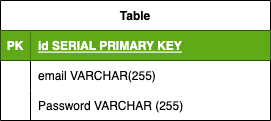

The diagram above was exported from draw.io. Its source (the exported page's mxGraphModel, read from the mxfile embedded in the PNG):
<mxGraphModel dx="892" dy="1161" grid="1" gridSize="10" guides="1" tooltips="1" connect="1" arrows="1" fold="1" page="1" pageScale="1" pageWidth="850" pageHeight="1100" math="0" shadow="0">
  <root>
    <mxCell id="0" />
    <mxCell id="1" parent="0" />
    <mxCell id="y_-yILk4Trhd2r35qC0p-1" value="Table" style="shape=table;startSize=30;container=1;collapsible=1;childLayout=tableLayout;fixedRows=1;rowLines=0;fontStyle=1;align=center;resizeLast=1;" vertex="1" parent="1">
      <mxGeometry x="60" y="40" width="270" height="120" as="geometry" />
    </mxCell>
    <mxCell id="y_-yILk4Trhd2r35qC0p-2" value="" style="shape=tableRow;horizontal=0;startSize=0;swimlaneHead=0;swimlaneBody=0;fillColor=none;collapsible=0;dropTarget=0;points=[[0,0.5],[1,0.5]];portConstraint=eastwest;top=0;left=0;right=0;bottom=1;" vertex="1" parent="y_-yILk4Trhd2r35qC0p-1">
      <mxGeometry y="30" width="270" height="30" as="geometry" />
    </mxCell>
    <mxCell id="y_-yILk4Trhd2r35qC0p-3" value="PK" style="shape=partialRectangle;connectable=0;fillColor=#60a917;top=0;left=0;bottom=0;right=0;fontStyle=1;overflow=hidden;fontColor=#ffffff;strokeColor=#2D7600;" vertex="1" parent="y_-yILk4Trhd2r35qC0p-2">
      <mxGeometry width="30" height="30" as="geometry">
        <mxRectangle width="30" height="30" as="alternateBounds" />
      </mxGeometry>
    </mxCell>
    <mxCell id="y_-yILk4Trhd2r35qC0p-4" value="id SERIAL PRIMARY KEY" style="shape=partialRectangle;connectable=0;fillColor=#60a917;top=0;left=0;bottom=0;right=0;align=left;spacingLeft=6;fontStyle=5;overflow=hidden;fontColor=#ffffff;strokeColor=#2D7600;" vertex="1" parent="y_-yILk4Trhd2r35qC0p-2">
      <mxGeometry x="30" width="240" height="30" as="geometry">
        <mxRectangle width="240" height="30" as="alternateBounds" />
      </mxGeometry>
    </mxCell>
    <mxCell id="y_-yILk4Trhd2r35qC0p-5" value="" style="shape=tableRow;horizontal=0;startSize=0;swimlaneHead=0;swimlaneBody=0;fillColor=none;collapsible=0;dropTarget=0;points=[[0,0.5],[1,0.5]];portConstraint=eastwest;top=0;left=0;right=0;bottom=0;" vertex="1" parent="y_-yILk4Trhd2r35qC0p-1">
      <mxGeometry y="60" width="270" height="30" as="geometry" />
    </mxCell>
    <mxCell id="y_-yILk4Trhd2r35qC0p-6" value="" style="shape=partialRectangle;connectable=0;fillColor=none;top=0;left=0;bottom=0;right=0;editable=1;overflow=hidden;" vertex="1" parent="y_-yILk4Trhd2r35qC0p-5">
      <mxGeometry width="30" height="30" as="geometry">
        <mxRectangle width="30" height="30" as="alternateBounds" />
      </mxGeometry>
    </mxCell>
    <mxCell id="y_-yILk4Trhd2r35qC0p-7" value="email VARCHAR(255)" style="shape=partialRectangle;connectable=0;fillColor=none;top=0;left=0;bottom=0;right=0;align=left;spacingLeft=6;overflow=hidden;" vertex="1" parent="y_-yILk4Trhd2r35qC0p-5">
      <mxGeometry x="30" width="240" height="30" as="geometry">
        <mxRectangle width="240" height="30" as="alternateBounds" />
      </mxGeometry>
    </mxCell>
    <mxCell id="y_-yILk4Trhd2r35qC0p-8" value="" style="shape=tableRow;horizontal=0;startSize=0;swimlaneHead=0;swimlaneBody=0;fillColor=none;collapsible=0;dropTarget=0;points=[[0,0.5],[1,0.5]];portConstraint=eastwest;top=0;left=0;right=0;bottom=0;" vertex="1" parent="y_-yILk4Trhd2r35qC0p-1">
      <mxGeometry y="90" width="270" height="30" as="geometry" />
    </mxCell>
    <mxCell id="y_-yILk4Trhd2r35qC0p-9" value="" style="shape=partialRectangle;connectable=0;fillColor=none;top=0;left=0;bottom=0;right=0;editable=1;overflow=hidden;" vertex="1" parent="y_-yILk4Trhd2r35qC0p-8">
      <mxGeometry width="30" height="30" as="geometry">
        <mxRectangle width="30" height="30" as="alternateBounds" />
      </mxGeometry>
    </mxCell>
    <mxCell id="y_-yILk4Trhd2r35qC0p-10" value="Password VARCHAR (255)" style="shape=partialRectangle;connectable=0;fillColor=none;top=0;left=0;bottom=0;right=0;align=left;spacingLeft=6;overflow=hidden;" vertex="1" parent="y_-yILk4Trhd2r35qC0p-8">
      <mxGeometry x="30" width="240" height="30" as="geometry">
        <mxRectangle width="240" height="30" as="alternateBounds" />
      </mxGeometry>
    </mxCell>
  </root>
</mxGraphModel>